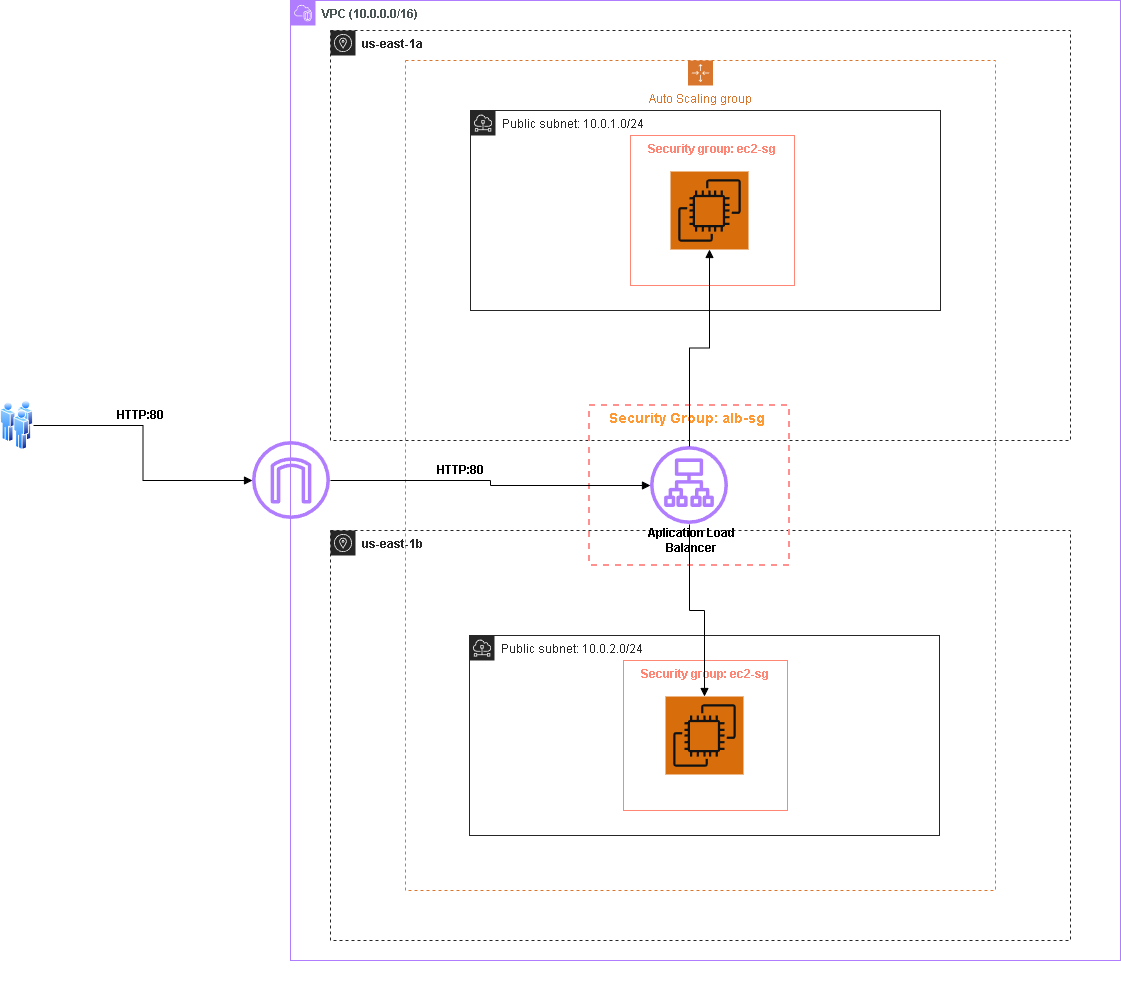

The diagram above was exported from draw.io. Its source (the exported page's mxGraphModel, read from the mxfile embedded in the PNG):
<mxGraphModel dx="2871" dy="1150" grid="1" gridSize="10" guides="1" tooltips="1" connect="1" arrows="1" fold="1" page="1" pageScale="1" pageWidth="827" pageHeight="1169" background="light-dark(#FFFFFF,#FFFFFF)" math="0" shadow="0">
  <root>
    <mxCell id="0" />
    <mxCell id="1" parent="0" />
    <mxCell id="wwgkZpjWgZZA4ilhcmBJ-13" edge="1" parent="1" source="wwgkZpjWgZZA4ilhcmBJ-1" style="edgeStyle=orthogonalEdgeStyle;rounded=0;orthogonalLoop=1;jettySize=auto;html=1;exitX=0;exitY=1;exitDx=0;exitDy=0;">
      <mxGeometry relative="1" as="geometry">
        <mxPoint x="30" y="810" as="targetPoint" />
      </mxGeometry>
    </mxCell>
    <mxCell id="wwgkZpjWgZZA4ilhcmBJ-1" parent="1" style="points=[[0,0],[0.25,0],[0.5,0],[0.75,0],[1,0],[1,0.25],[1,0.5],[1,0.75],[1,1],[0.75,1],[0.5,1],[0.25,1],[0,1],[0,0.75],[0,0.5],[0,0.25]];outlineConnect=0;gradientColor=none;html=1;whiteSpace=wrap;fontSize=12;fontStyle=0;container=1;pointerEvents=0;collapsible=0;recursiveResize=0;shape=mxgraph.aws4.group;grIcon=mxgraph.aws4.group_vpc2;strokeColor=#8C4FFF;fillColor=none;verticalAlign=top;align=left;spacingLeft=30;fontColor=#AAB7B8;dashed=0;" value="&lt;b&gt;VPC (10.0.0.0/16)&lt;/b&gt;" vertex="1">
      <mxGeometry height="960" width="830" y="100" as="geometry" />
    </mxCell>
    <mxCell id="wwgkZpjWgZZA4ilhcmBJ-9" parent="wwgkZpjWgZZA4ilhcmBJ-1" style="text;html=1;whiteSpace=wrap;strokeColor=none;fillColor=none;align=center;verticalAlign=middle;rounded=0;" value="Text" vertex="1">
      <mxGeometry height="30" width="60" x="425" y="135" as="geometry" />
    </mxCell>
    <mxCell id="wwgkZpjWgZZA4ilhcmBJ-17" parent="wwgkZpjWgZZA4ilhcmBJ-1" style="sketch=0;outlineConnect=0;gradientColor=none;html=1;whiteSpace=wrap;fontSize=12;fontStyle=0;shape=mxgraph.aws4.group;grIcon=mxgraph.aws4.group_availability_zone;strokeColor=#E8E8E8;fillColor=none;verticalAlign=top;align=left;spacingLeft=30;fontColor=#E8E8E8;dashed=1;" value="&lt;b&gt;us-east-1b&lt;/b&gt;&lt;div&gt;&lt;br&gt;&lt;/div&gt;" vertex="1">
      <mxGeometry height="410" width="740" x="40" y="530" as="geometry" />
    </mxCell>
    <mxCell id="wwgkZpjWgZZA4ilhcmBJ-18" parent="wwgkZpjWgZZA4ilhcmBJ-1" style="sketch=0;outlineConnect=0;gradientColor=none;html=1;whiteSpace=wrap;fontSize=12;fontStyle=0;shape=mxgraph.aws4.group;grIcon=mxgraph.aws4.group_availability_zone;strokeColor=#E8E8E8;fillColor=none;verticalAlign=top;align=left;spacingLeft=30;fontColor=#E8E8E8;dashed=1;" value="&lt;b&gt;us-east-1a&lt;/b&gt;" vertex="1">
      <mxGeometry height="410" width="740" x="40" y="30" as="geometry" />
    </mxCell>
    <mxCell id="wwgkZpjWgZZA4ilhcmBJ-20" parent="wwgkZpjWgZZA4ilhcmBJ-1" style="sketch=0;outlineConnect=0;gradientColor=none;html=1;whiteSpace=wrap;fontSize=12;fontStyle=0;shape=mxgraph.aws4.group;grIcon=mxgraph.aws4.group_subnet;strokeColor=#E8E8E8;fillColor=none;verticalAlign=top;align=left;spacingLeft=30;fontColor=#E8E8E8;dashed=0;" value="Public subnet: 10.0.2.0/24" vertex="1">
      <mxGeometry height="200" width="470" x="179" y="635" as="geometry" />
    </mxCell>
    <mxCell id="wwgkZpjWgZZA4ilhcmBJ-21" parent="wwgkZpjWgZZA4ilhcmBJ-1" style="sketch=0;outlineConnect=0;gradientColor=none;html=1;whiteSpace=wrap;fontSize=12;fontStyle=0;shape=mxgraph.aws4.group;grIcon=mxgraph.aws4.group_subnet;strokeColor=#E8E8E8;fillColor=none;verticalAlign=top;align=left;spacingLeft=30;fontColor=#E8E8E8;dashed=0;" value="Public subnet: 10.0.1.0/24" vertex="1">
      <mxGeometry height="200" width="470" x="180" y="110" as="geometry" />
    </mxCell>
    <mxCell id="wwgkZpjWgZZA4ilhcmBJ-23" parent="wwgkZpjWgZZA4ilhcmBJ-1" style="sketch=0;outlineConnect=0;fontColor=#232F3E;gradientColor=none;fillColor=#8C4FFF;strokeColor=none;dashed=0;verticalLabelPosition=bottom;verticalAlign=top;align=center;html=1;fontSize=12;fontStyle=0;aspect=fixed;pointerEvents=1;shape=mxgraph.aws4.internet_gateway;" value="" vertex="1">
      <mxGeometry height="78" width="78" x="-38" y="441" as="geometry" />
    </mxCell>
    <mxCell id="wwgkZpjWgZZA4ilhcmBJ-29" parent="wwgkZpjWgZZA4ilhcmBJ-1" style="points=[[0,0],[0.25,0],[0.5,0],[0.75,0],[1,0],[1,0.25],[1,0.5],[1,0.75],[1,1],[0.75,1],[0.5,1],[0.25,1],[0,1],[0,0.75],[0,0.5],[0,0.25]];outlineConnect=0;gradientColor=none;html=1;whiteSpace=wrap;fontSize=12;fontStyle=0;container=1;pointerEvents=0;collapsible=0;recursiveResize=0;shape=mxgraph.aws4.groupCenter;grIcon=mxgraph.aws4.group_auto_scaling_group;grStroke=1;strokeColor=#D86613;fillColor=none;verticalAlign=top;align=center;fontColor=#D86613;dashed=1;spacingTop=25;" value="Auto Scaling group" vertex="1">
      <mxGeometry height="830" width="590" x="115" y="60" as="geometry" />
    </mxCell>
    <mxCell id="wwgkZpjWgZZA4ilhcmBJ-30" parent="wwgkZpjWgZZA4ilhcmBJ-29" style="sketch=0;points=[[0,0,0],[0.25,0,0],[0.5,0,0],[0.75,0,0],[1,0,0],[0,1,0],[0.25,1,0],[0.5,1,0],[0.75,1,0],[1,1,0],[0,0.25,0],[0,0.5,0],[0,0.75,0],[1,0.25,0],[1,0.5,0],[1,0.75,0]];outlineConnect=0;fontColor=#232F3E;fillColor=#ED7100;strokeColor=#ffffff;dashed=0;verticalLabelPosition=bottom;verticalAlign=top;align=center;html=1;fontSize=12;fontStyle=0;aspect=fixed;shape=mxgraph.aws4.resourceIcon;resIcon=mxgraph.aws4.ec2;" value="" vertex="1">
      <mxGeometry height="78" width="78" x="265" y="111" as="geometry" />
    </mxCell>
    <mxCell id="wwgkZpjWgZZA4ilhcmBJ-24" parent="wwgkZpjWgZZA4ilhcmBJ-29" style="sketch=0;outlineConnect=0;fontColor=#232F3E;gradientColor=none;fillColor=#8C4FFF;strokeColor=none;dashed=0;verticalLabelPosition=bottom;verticalAlign=top;align=center;html=1;fontSize=12;fontStyle=0;aspect=fixed;pointerEvents=1;shape=mxgraph.aws4.application_load_balancer;" value="" vertex="1">
      <mxGeometry height="78" width="78" x="245" y="386" as="geometry" />
    </mxCell>
    <mxCell id="wwgkZpjWgZZA4ilhcmBJ-25" parent="wwgkZpjWgZZA4ilhcmBJ-29" style="fontStyle=0;verticalAlign=top;align=center;spacingTop=-2;fillColor=none;rounded=0;whiteSpace=wrap;html=1;strokeColor=#FF0000;strokeWidth=2;dashed=1;container=1;collapsible=0;expand=0;recursiveResize=0;" value="&lt;span style=&quot;color: light-dark(rgb(0, 0, 0), rgb(255, 153, 51));&quot;&gt;&lt;font style=&quot;font-size: 14px;&quot;&gt;&lt;b&gt;Security Group: alb-sg&amp;nbsp;&lt;/b&gt;&lt;/font&gt;&lt;/span&gt;" vertex="1">
      <mxGeometry height="160" width="200" x="184" y="345" as="geometry" />
    </mxCell>
    <mxCell id="wwgkZpjWgZZA4ilhcmBJ-26" parent="wwgkZpjWgZZA4ilhcmBJ-25" style="text;html=1;whiteSpace=wrap;strokeColor=none;fillColor=none;align=center;verticalAlign=middle;rounded=0;" value="&lt;b style=&quot;color: light-dark(rgb(0, 0, 0), rgb(0, 0, 0));&quot;&gt;Aplication Load Balancer&lt;/b&gt;" vertex="1">
      <mxGeometry height="30" width="95" x="55" y="120" as="geometry" />
    </mxCell>
    <mxCell id="wwgkZpjWgZZA4ilhcmBJ-33" parent="wwgkZpjWgZZA4ilhcmBJ-29" style="fillColor=none;strokeColor=#DD3522;verticalAlign=top;fontStyle=0;fontColor=#DD3522;whiteSpace=wrap;html=1;" value="&lt;b&gt;Security group: ec2-sg&lt;/b&gt;" vertex="1">
      <mxGeometry height="150" width="164" x="225" y="75" as="geometry" />
    </mxCell>
    <mxCell id="wwgkZpjWgZZA4ilhcmBJ-36" parent="wwgkZpjWgZZA4ilhcmBJ-29" style="text;html=1;whiteSpace=wrap;strokeColor=none;fillColor=none;align=center;verticalAlign=middle;rounded=0;" value="&lt;span style=&quot;color: light-dark(rgb(0, 0, 0), rgb(0, 0, 0));&quot;&gt;&lt;b&gt;HTTP:80&lt;/b&gt;&lt;/span&gt;" vertex="1">
      <mxGeometry height="30" width="60" x="25" y="395" as="geometry" />
    </mxCell>
    <mxCell id="wwgkZpjWgZZA4ilhcmBJ-42" edge="1" parent="wwgkZpjWgZZA4ilhcmBJ-29" source="wwgkZpjWgZZA4ilhcmBJ-24" style="edgeStyle=orthogonalEdgeStyle;html=1;endArrow=block;elbow=vertical;startArrow=none;endFill=1;strokeColor=light-dark(#000000,#000000);rounded=0;entryX=0.5;entryY=1;entryDx=0;entryDy=0;entryPerimeter=0;" target="wwgkZpjWgZZA4ilhcmBJ-30" value="">
      <mxGeometry relative="1" width="100" as="geometry">
        <mxPoint x="-255" y="270" as="sourcePoint" />
        <mxPoint x="-155" y="270" as="targetPoint" />
      </mxGeometry>
    </mxCell>
    <mxCell id="wwgkZpjWgZZA4ilhcmBJ-31" parent="wwgkZpjWgZZA4ilhcmBJ-1" style="sketch=0;points=[[0,0,0],[0.25,0,0],[0.5,0,0],[0.75,0,0],[1,0,0],[0,1,0],[0.25,1,0],[0.5,1,0],[0.75,1,0],[1,1,0],[0,0.25,0],[0,0.5,0],[0,0.75,0],[1,0.25,0],[1,0.5,0],[1,0.75,0]];outlineConnect=0;fontColor=#232F3E;fillColor=#ED7100;strokeColor=#ffffff;dashed=0;verticalLabelPosition=bottom;verticalAlign=top;align=center;html=1;fontSize=12;fontStyle=0;aspect=fixed;shape=mxgraph.aws4.resourceIcon;resIcon=mxgraph.aws4.ec2;" value="" vertex="1">
      <mxGeometry height="78" width="78" x="375" y="696" as="geometry" />
    </mxCell>
    <mxCell id="wwgkZpjWgZZA4ilhcmBJ-32" parent="wwgkZpjWgZZA4ilhcmBJ-1" style="fillColor=none;strokeColor=#DD3522;verticalAlign=top;fontStyle=0;fontColor=#DD3522;whiteSpace=wrap;html=1;" value="&lt;b&gt;Security group: ec2-sg&lt;/b&gt;" vertex="1">
      <mxGeometry height="150" width="164" x="333" y="660" as="geometry" />
    </mxCell>
    <mxCell id="wwgkZpjWgZZA4ilhcmBJ-35" edge="1" parent="wwgkZpjWgZZA4ilhcmBJ-1" source="wwgkZpjWgZZA4ilhcmBJ-23" style="edgeStyle=orthogonalEdgeStyle;html=1;endArrow=block;elbow=vertical;startArrow=none;endFill=1;strokeColor=light-dark(#545B64,#000000);rounded=0;" target="wwgkZpjWgZZA4ilhcmBJ-24" value="">
      <mxGeometry relative="1" width="100" as="geometry">
        <mxPoint x="-120" y="570" as="sourcePoint" />
        <mxPoint x="-20" y="570" as="targetPoint" />
      </mxGeometry>
    </mxCell>
    <mxCell id="wwgkZpjWgZZA4ilhcmBJ-43" edge="1" parent="wwgkZpjWgZZA4ilhcmBJ-1" source="wwgkZpjWgZZA4ilhcmBJ-24" style="edgeStyle=orthogonalEdgeStyle;html=1;endArrow=block;elbow=vertical;startArrow=none;endFill=1;strokeColor=light-dark(#545B64,#000000);rounded=0;entryX=0.5;entryY=0;entryDx=0;entryDy=0;entryPerimeter=0;" target="wwgkZpjWgZZA4ilhcmBJ-31" value="">
      <mxGeometry relative="1" width="100" as="geometry">
        <mxPoint x="-110" y="260" as="sourcePoint" />
        <mxPoint x="-10" y="260" as="targetPoint" />
      </mxGeometry>
    </mxCell>
    <mxCell id="wwgkZpjWgZZA4ilhcmBJ-22" parent="1" style="image;aspect=fixed;perimeter=ellipsePerimeter;html=1;align=center;shadow=0;dashed=0;spacingTop=3;image=img/lib/active_directory/users.svg;" value="" vertex="1">
      <mxGeometry height="50" width="33" x="-290" y="500" as="geometry" />
    </mxCell>
    <mxCell id="wwgkZpjWgZZA4ilhcmBJ-34" edge="1" parent="1" source="wwgkZpjWgZZA4ilhcmBJ-22" style="edgeStyle=orthogonalEdgeStyle;html=1;endArrow=block;elbow=vertical;startArrow=none;endFill=1;strokeColor=light-dark(#545B64,#000000);rounded=0;exitX=1;exitY=0.5;exitDx=0;exitDy=0;" target="wwgkZpjWgZZA4ilhcmBJ-23" value="">
      <mxGeometry relative="1" width="100" as="geometry">
        <mxPoint x="-180" y="590" as="sourcePoint" />
        <mxPoint x="-80" y="590" as="targetPoint" />
      </mxGeometry>
    </mxCell>
    <mxCell id="wwgkZpjWgZZA4ilhcmBJ-39" parent="1" style="text;html=1;whiteSpace=wrap;strokeColor=none;fillColor=none;align=center;verticalAlign=middle;rounded=0;" value="&lt;font&gt;&lt;b style=&quot;color: light-dark(rgb(0, 0, 0), rgb(0, 0, 0));&quot;&gt;HTTP:80&lt;/b&gt;&lt;/font&gt;" vertex="1">
      <mxGeometry height="30" width="60" x="-180" y="500" as="geometry" />
    </mxCell>
  </root>
</mxGraphModel>